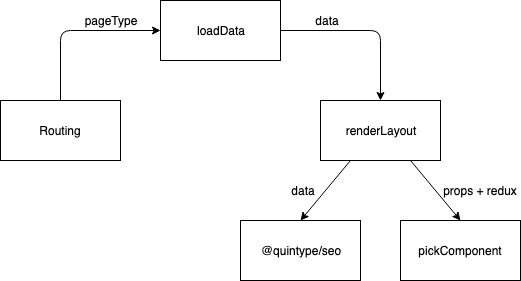

The diagram above was exported from draw.io. Its source (the exported page's mxGraphModel, read from the mxfile embedded in the PNG):
<mxGraphModel dx="1186" dy="781" grid="1" gridSize="10" guides="1" tooltips="1" connect="1" arrows="1" fold="1" page="1" pageScale="1" pageWidth="850" pageHeight="1100" math="0" shadow="0">
  <root>
    <mxCell id="0" />
    <mxCell id="1" parent="0" />
    <mxCell id="3WKzMk_RrmA8ka_9HL_b-1" value="Routing" style="rounded=0;whiteSpace=wrap;html=1;" vertex="1" parent="1">
      <mxGeometry x="120" y="280" width="120" height="60" as="geometry" />
    </mxCell>
    <mxCell id="3WKzMk_RrmA8ka_9HL_b-2" value="loadData" style="rounded=0;whiteSpace=wrap;html=1;" vertex="1" parent="1">
      <mxGeometry x="280" y="180" width="120" height="60" as="geometry" />
    </mxCell>
    <mxCell id="3WKzMk_RrmA8ka_9HL_b-3" value="renderLayout" style="rounded=0;whiteSpace=wrap;html=1;" vertex="1" parent="1">
      <mxGeometry x="440" y="280" width="120" height="60" as="geometry" />
    </mxCell>
    <mxCell id="3WKzMk_RrmA8ka_9HL_b-4" value="@quintype/seo" style="rounded=0;whiteSpace=wrap;html=1;" vertex="1" parent="1">
      <mxGeometry x="360" y="400" width="120" height="60" as="geometry" />
    </mxCell>
    <mxCell id="3WKzMk_RrmA8ka_9HL_b-5" value="pickComponent" style="rounded=0;whiteSpace=wrap;html=1;" vertex="1" parent="1">
      <mxGeometry x="520" y="400" width="120" height="60" as="geometry" />
    </mxCell>
    <mxCell id="3WKzMk_RrmA8ka_9HL_b-6" value="" style="endArrow=classic;html=1;entryX=0;entryY=0.5;entryDx=0;entryDy=0;exitX=0.5;exitY=0;exitDx=0;exitDy=0;" edge="1" parent="1" source="3WKzMk_RrmA8ka_9HL_b-1" target="3WKzMk_RrmA8ka_9HL_b-2">
      <mxGeometry width="50" height="50" relative="1" as="geometry">
        <mxPoint x="160" y="240" as="sourcePoint" />
        <mxPoint x="210" y="190" as="targetPoint" />
        <Array as="points">
          <mxPoint x="180" y="210" />
        </Array>
      </mxGeometry>
    </mxCell>
    <mxCell id="3WKzMk_RrmA8ka_9HL_b-7" value="" style="endArrow=classic;html=1;exitX=1;exitY=0.5;exitDx=0;exitDy=0;entryX=0.5;entryY=0;entryDx=0;entryDy=0;" edge="1" parent="1" source="3WKzMk_RrmA8ka_9HL_b-2" target="3WKzMk_RrmA8ka_9HL_b-3">
      <mxGeometry width="50" height="50" relative="1" as="geometry">
        <mxPoint x="455" y="220" as="sourcePoint" />
        <mxPoint x="505" y="170" as="targetPoint" />
        <Array as="points">
          <mxPoint x="500" y="210" />
        </Array>
      </mxGeometry>
    </mxCell>
    <mxCell id="3WKzMk_RrmA8ka_9HL_b-13" value="" style="endArrow=classic;html=1;entryX=0.5;entryY=0;entryDx=0;entryDy=0;exitX=0.25;exitY=1;exitDx=0;exitDy=0;" edge="1" parent="1" source="3WKzMk_RrmA8ka_9HL_b-3" target="3WKzMk_RrmA8ka_9HL_b-4">
      <mxGeometry width="50" height="50" relative="1" as="geometry">
        <mxPoint x="120" y="530" as="sourcePoint" />
        <mxPoint x="170" y="480" as="targetPoint" />
      </mxGeometry>
    </mxCell>
    <mxCell id="3WKzMk_RrmA8ka_9HL_b-14" value="" style="endArrow=classic;html=1;entryX=0.5;entryY=0;entryDx=0;entryDy=0;exitX=0.75;exitY=1;exitDx=0;exitDy=0;" edge="1" parent="1" source="3WKzMk_RrmA8ka_9HL_b-3" target="3WKzMk_RrmA8ka_9HL_b-5">
      <mxGeometry width="50" height="50" relative="1" as="geometry">
        <mxPoint x="120" y="530" as="sourcePoint" />
        <mxPoint x="170" y="480" as="targetPoint" />
      </mxGeometry>
    </mxCell>
    <mxCell id="3WKzMk_RrmA8ka_9HL_b-15" value="pageType" style="text;html=1;strokeColor=none;fillColor=none;align=center;verticalAlign=middle;whiteSpace=wrap;rounded=0;" vertex="1" parent="1">
      <mxGeometry x="210" y="190" width="40" height="20" as="geometry" />
    </mxCell>
    <mxCell id="3WKzMk_RrmA8ka_9HL_b-18" value="data" style="text;html=1;strokeColor=none;fillColor=none;align=center;verticalAlign=middle;whiteSpace=wrap;rounded=0;" vertex="1" parent="1">
      <mxGeometry x="427" y="190" width="40" height="20" as="geometry" />
    </mxCell>
    <mxCell id="3WKzMk_RrmA8ka_9HL_b-19" value="props + redux" style="text;html=1;strokeColor=none;fillColor=none;align=center;verticalAlign=middle;whiteSpace=wrap;rounded=0;" vertex="1" parent="1">
      <mxGeometry x="560" y="360" width="80" height="20" as="geometry" />
    </mxCell>
    <mxCell id="3WKzMk_RrmA8ka_9HL_b-20" value="data" style="text;html=1;strokeColor=none;fillColor=none;align=center;verticalAlign=middle;whiteSpace=wrap;rounded=0;" vertex="1" parent="1">
      <mxGeometry x="403" y="360" width="40" height="20" as="geometry" />
    </mxCell>
  </root>
</mxGraphModel>